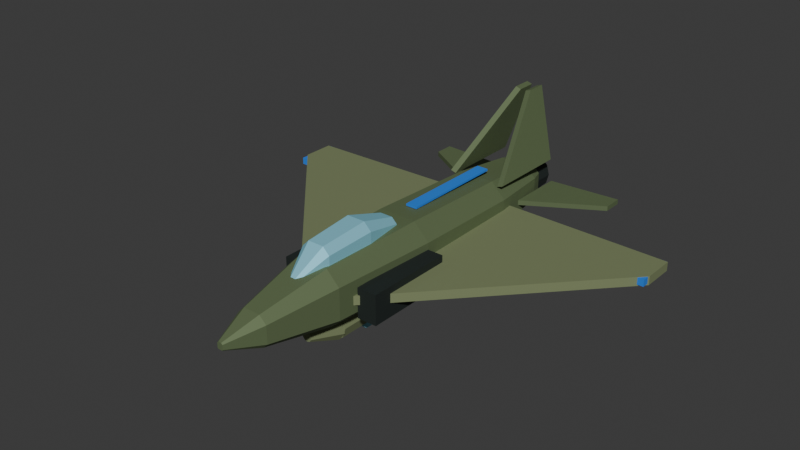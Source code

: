 # Source: air_h_recon.blend  (saved by Blender 5.0.119; exported with 4.5.12 LTS)
import bpy
from mathutils import Matrix  # noqa: F401  (used for matrix-valued properties, if any)

bpy.ops.wm.read_factory_settings(use_empty=True)
scene = bpy.context.scene
scene.name = 'Scene'

# ---- collections
col_collection = bpy.data.collections.new('Collection'); scene.collection.children.link(col_collection)

# ---- materials (node trees are filled in below, after node groups)
mat_paint = bpy.data.materials.new('Paint')
mat_paint.use_backface_culling = True
mat_signal_ff921f = bpy.data.materials.new('Signal_ff921f')
mat_signal_ff921f.use_backface_culling = True

# ---- material node trees
mat_paint.use_nodes = True; mat_paint.node_tree.nodes.clear()
_N = mat_paint.node_tree.nodes; _L = mat_paint.node_tree.links
n0 = _N.new('ShaderNodeOutputMaterial'); n0.name = 'Material Output'; n0.location = (0, 0)
n1 = _N.new('ShaderNodeBsdfPrincipled'); n1.name = 'Principled BSDF'; n1.location = (0, 0)
n1.inputs[1].default_value = 0.3
n1.inputs[2].default_value = 0.68
n2 = _N.new('ShaderNodeVertexColor'); n2.name = 'Color Attribute'; n2.location = (0, 0)
n2.layer_name = 'Color'
_L.new(n2.outputs[0], n1.inputs[0])
_L.new(n1.outputs[0], n0.inputs[0])
n0.is_active_output = True
mat_signal_ff921f.use_nodes = True; mat_signal_ff921f.node_tree.nodes.clear()
_N = mat_signal_ff921f.node_tree.nodes; _L = mat_signal_ff921f.node_tree.links
n0 = _N.new('ShaderNodeBsdfPrincipled'); n0.name = 'Principled BSDF'; n0.location = (-200, 100)
n0.inputs[0].default_value = (1.0, 0.5725, 0.1216, 1.0)
n0.inputs[2].default_value = 0.4
n0.inputs[27].default_value = (1.0, 0.5725, 0.1216, 1.0)
n0.inputs[28].default_value = 0.65
n1 = _N.new('ShaderNodeOutputMaterial'); n1.name = 'Material Output'; n1.location = (200, 100)
_L.new(n0.outputs[0], n1.inputs[0])
n1.is_active_output = True

# ---- world
world_world = bpy.data.worlds.new('World'); scene.world = world_world
world_world.use_nodes = True; world_world.node_tree.nodes.clear()
_N = world_world.node_tree.nodes; _L = world_world.node_tree.links
n0 = _N.new('ShaderNodeOutputWorld'); n0.name = 'World Output'; n0.location = (200, 100)
n1 = _N.new('ShaderNodeBackground'); n1.name = 'Background'; n1.location = (-200, 100)
n1.inputs[0].default_value = (0.05088, 0.05088, 0.05088, 1.0)
_L.new(n1.outputs[0], n0.inputs[0])
n0.is_active_output = True
world_world.color = (0.05088, 0.05088, 0.05088)
world_world.sun_shadow_jitter_overblur = 0.0

# ---- meshes
me_fuselage = bpy.data.meshes.new('Fuselage')
me_fuselage.from_pydata([(-0.03, -2.15, -0.021), (-0.021, -2.15, -0.03), (0.021, -2.15, -0.03), (0.03, -2.15, -0.021), (0.03, -2.15, 0.0265), (0.0165, -2.15, 0.04), (-0.0165, -2.15, 0.04), (-0.03, -2.15, 0.0265), (-0.16, -1.8, -0.092), (-0.112, -1.8, -0.14), (0.112, -1.8, -0.14), (0.16, -1.8, -0.092), (0.16, -1.8, 0.088), (0.088, -1.8, 0.16), (-0.088, -1.8, 0.16), (-0.16, -1.8, 0.088), (-0.3, -1.1, -0.15), (-0.21, -1.1, -0.24), (0.21, -1.1, -0.24), (0.3, -1.1, -0.15), (0.3, -1.1, 0.165), (0.165, -1.1, 0.3), (-0.165, -1.1, 0.3), (-0.3, -1.1, 0.165), (-0.36, 0.0, -0.172), (-0.252, 0.0, -0.28), (0.252, 0.0, -0.28), (0.36, 0.0, -0.172), (0.36, 0.0, 0.158), (0.198, 0.0, 0.32), (-0.198, 0.0, 0.32), (-0.36, 0.0, 0.158), (-0.34, 1.2, -0.158), (-0.238, 1.2, -0.26), (0.238, 1.2, -0.26), (0.34, 1.2, -0.158), (0.34, 1.2, 0.127), (0.187, 1.2, 0.28), (-0.187, 1.2, 0.28), (-0.34, 1.2, 0.127), (-0.26, 1.85, -0.122), (-0.182, 1.85, -0.2), (0.182, 1.85, -0.2), (0.26, 1.85, -0.122), (0.26, 1.85, 0.103), (0.143, 1.85, 0.22), (-0.143, 1.85, 0.22), (-0.26, 1.85, 0.103), (-0.21, 2.0, -0.107), (-0.147, 2.0, -0.17), (0.147, 2.0, -0.17), (0.21, 2.0, -0.107), (0.21, 2.0, 0.0955), (0.1155, 2.0, 0.19), (-0.1155, 2.0, 0.19), (-0.21, 2.0, 0.0955), (-0.04, -1.35, 0.212), (-0.028, -1.35, 0.2), (0.028, -1.35, 0.2), (0.04, -1.35, 0.212), (0.04, -1.35, 0.222), (0.022, -1.35, 0.24), (-0.022, -1.35, 0.24), (-0.04, -1.35, 0.222), (-0.15, -1.05, 0.265), (-0.105, -1.05, 0.22), (0.105, -1.05, 0.22), (0.15, -1.05, 0.265), (0.15, -1.05, 0.3925), (0.0825, -1.05, 0.46), (-0.0825, -1.05, 0.46), (-0.15, -1.05, 0.3925), (-0.17, -0.55, 0.291), (-0.119, -0.55, 0.24), (0.119, -0.55, 0.24), (0.17, -0.55, 0.291), (0.17, -0.55, 0.4235), (0.0935, -0.55, 0.5), (-0.0935, -0.55, 0.5), (-0.17, -0.55, 0.4235), (-0.12, -0.15, 0.296), (-0.084, -0.15, 0.26), (0.084, -0.15, 0.26), (0.12, -0.15, 0.296), (0.12, -0.15, 0.326), (0.066, -0.15, 0.38), (-0.066, -0.15, 0.38), (-0.12, -0.15, 0.326), (0.2, 2.21, 0.0), (0.1732, 2.21, 0.1), (0.1, 2.21, 0.1732), (1.225e-17, 2.21, 0.2), (-0.1, 2.21, 0.1732), (-0.1732, 2.21, 0.1), (-0.2, 2.21, 2.449e-17), (-0.1732, 2.21, -0.1), (-0.1, 2.21, -0.1732), (-3.674e-17, 2.21, -0.2), (0.1, 2.21, -0.1732), (0.1732, 2.21, -0.1), (0.2, 1.99, 0.0), (0.1732, 1.99, 0.1), (0.1, 1.99, 0.1732), (1.225e-17, 1.99, 0.2), (-0.1, 1.99, 0.1732), (-0.1732, 1.99, 0.1), (-0.2, 1.99, 2.449e-17), (-0.1732, 1.99, -0.1), (-0.1, 1.99, -0.1732), (-3.674e-17, 1.99, -0.2), (0.1, 1.99, -0.1732), (0.1732, 1.99, -0.1), (0.15, 2.23, 0.0), (0.1299, 2.23, 0.075), (0.075, 2.23, 0.1299), (9.185e-18, 2.23, 0.15), (-0.075, 2.23, 0.1299), (-0.1299, 2.23, 0.075), (-0.15, 2.23, 1.837e-17), (-0.1299, 2.23, -0.075), (-0.075, 2.23, -0.1299), (-2.755e-17, 2.23, -0.15), (0.075, 2.23, -0.1299), (0.1299, 2.23, -0.075), (0.15, 2.21, 0.0), (0.1299, 2.21, 0.075), (0.075, 2.21, 0.1299), (9.185e-18, 2.21, 0.15), (-0.075, 2.21, 0.1299), (-0.1299, 2.21, 0.075), (-0.15, 2.21, 1.837e-17), (-0.1299, 2.21, -0.075), (-0.075, 2.21, -0.1299), (-2.755e-17, 2.21, -0.15), (0.075, 2.21, -0.1299), (0.1299, 2.21, -0.075), (-0.06, 0.2, 0.32), (-0.06, 0.2, 0.34), (-0.06, 1.3, 0.32), (-0.06, 1.3, 0.34), (0.06, 0.2, 0.32), (0.06, 0.2, 0.34), (0.06, 1.3, 0.32), (0.06, 1.3, 0.34), (-0.3, -0.95, -0.07), (-2.05, 0.95, -0.07), (-2.05, 1.28, -0.07), (-0.3, 1.32, -0.07), (-0.3, -0.95, 0.02), (-2.05, 0.95, 0.02), (-2.05, 1.28, 0.02), (-0.3, 1.32, 0.02), (-2.04, 0.87, -0.055), (-2.04, 0.87, 0.015), (-2.04, 1.29, -0.055), (-2.04, 1.29, 0.015), (-1.92, 0.87, -0.055), (-1.92, 0.87, 0.015), (-1.92, 1.29, -0.055), (-1.92, 1.29, 0.015), (-0.3, 1.5, -0.05), (-1.05, 1.95, -0.05), (-1.05, 2.15, -0.05), (-0.3, 2.1, -0.05), (-0.3, 1.5, 0.0), (-1.05, 1.95, 0.0), (-1.05, 2.15, 0.0), (-0.3, 2.1, 0.0), (-0.3087, 1.2, 0.2589), (-0.08702, 1.95, 0.9754), (-0.08702, 2.15, 0.9754), (-0.3087, 2.05, 0.2589), (-0.2513, 1.2, 0.2411), (-0.0297, 1.95, 0.9576), (-0.0297, 2.15, 0.9576), (-0.2513, 2.05, 0.2411), (-0.52, -0.9, -0.21), (-0.52, -0.9, 0.09), (-0.52, 0.0, -0.21), (-0.52, 0.0, 0.09), (-0.32, -0.9, -0.21), (-0.32, -0.9, 0.09), (-0.32, 0.0, -0.21), (-0.32, 0.0, 0.09), (0.3, -0.95, -0.07), (2.05, 0.95, -0.07), (2.05, 1.28, -0.07), (0.3, 1.32, -0.07), (0.3, -0.95, 0.02), (2.05, 0.95, 0.02), (2.05, 1.28, 0.02), (0.3, 1.32, 0.02), (1.92, 0.87, -0.055), (1.92, 0.87, 0.015), (1.92, 1.29, -0.055), (1.92, 1.29, 0.015), (2.04, 0.87, -0.055), (2.04, 0.87, 0.015), (2.04, 1.29, -0.055), (2.04, 1.29, 0.015), (0.3, 1.5, -0.05), (1.05, 1.95, -0.05), (1.05, 2.15, -0.05), (0.3, 2.1, -0.05), (0.3, 1.5, 0.0), (1.05, 1.95, 0.0), (1.05, 2.15, 0.0), (0.3, 2.1, 0.0), (0.2513, 1.2, 0.2411), (0.0297, 1.95, 0.9576), (0.0297, 2.15, 0.9576), (0.2513, 2.05, 0.2411), (0.3087, 1.2, 0.2589), (0.08702, 1.95, 0.9754), (0.08702, 2.15, 0.9754), (0.3087, 2.05, 0.2589), (0.32, -0.9, -0.21), (0.32, -0.9, 0.09), (0.32, 0.0, -0.21), (0.32, 0.0, 0.09), (0.52, -0.9, -0.21), (0.52, -0.9, 0.09), (0.52, 0.0, -0.21), (0.52, 0.0, 0.09), (0.17, 0.5, -0.38), (0.1375, 0.5, -0.2801), (0.05253, 0.5, -0.2183), (-0.05253, 0.5, -0.2183), (-0.1375, 0.5, -0.2801), (-0.17, 0.5, -0.38), (-0.1375, 0.5, -0.4799), (-0.05253, 0.5, -0.5417), (0.05253, 0.5, -0.5417), (0.1375, 0.5, -0.4799), (0.17, -0.9, -0.38), (0.1375, -0.9, -0.2801), (0.05253, -0.9, -0.2183), (-0.05253, -0.9, -0.2183), (-0.1375, -0.9, -0.2801), (-0.17, -0.9, -0.38), (-0.1375, -0.9, -0.4799), (-0.05253, -0.9, -0.5417), (0.05253, -0.9, -0.5417), (0.1375, -0.9, -0.4799), (0.0, -0.9, -0.21), (0.0, -1.2, -0.33), (0.09992, -0.9, -0.2425), (0.02939, -1.2, -0.3395), (0.1617, -0.9, -0.3275), (0.04755, -1.2, -0.3645), (0.1617, -0.9, -0.4325), (0.04755, -1.2, -0.3955), (0.09992, -0.9, -0.5175), (0.02939, -1.2, -0.4205), (0.0, -0.9, -0.55), (0.0, -1.2, -0.43), (-0.09992, -0.9, -0.5175), (-0.02939, -1.2, -0.4205), (-0.1617, -0.9, -0.4325), (-0.04755, -1.2, -0.3955), (-0.1617, -0.9, -0.3275), (-0.04755, -1.2, -0.3645), (-0.09992, -0.9, -0.2425), (-0.02939, -1.2, -0.3395), (-0.1, -0.55, -0.57), (-0.1, -0.55, -0.51), (-0.1, -0.25, -0.57), (-0.1, -0.25, -0.51), (0.1, -0.55, -0.57), (0.1, -0.55, -0.51), (0.1, -0.25, -0.57), (0.1, -0.25, -0.51)], [], [(0, 1, 2, 3, 4, 5, 6, 7), (48, 55, 54, 53, 52, 51, 50, 49), (0, 8, 9, 1), (1, 9, 10, 2), (2, 10, 11, 3), (3, 11, 12, 4), (4, 12, 13, 5), (5, 13, 14, 6), (6, 14, 15, 7), (7, 15, 8, 0), (8, 16, 17, 9), (9, 17, 18, 10), (10, 18, 19, 11), (11, 19, 20, 12), (12, 20, 21, 13), (13, 21, 22, 14), (14, 22, 23, 15), (15, 23, 16, 8), (16, 24, 25, 17), (17, 25, 26, 18), (18, 26, 27, 19), (19, 27, 28, 20), (20, 28, 29, 21), (21, 29, 30, 22), (22, 30, 31, 23), (23, 31, 24, 16), (24, 32, 33, 25), (25, 33, 34, 26), (26, 34, 35, 27), (27, 35, 36, 28), (28, 36, 37, 29), (29, 37, 38, 30), (30, 38, 39, 31), (31, 39, 32, 24), (32, 40, 41, 33), (33, 41, 42, 34), (34, 42, 43, 35), (35, 43, 44, 36), (36, 44, 45, 37), (37, 45, 46, 38), (38, 46, 47, 39), (39, 47, 40, 32), (40, 48, 49, 41), (41, 49, 50, 42), (42, 50, 51, 43), (43, 51, 52, 44), (44, 52, 53, 45), (45, 53, 54, 46), (46, 54, 55, 47), (47, 55, 48, 40), (56, 57, 58, 59, 60, 61, 62, 63), (80, 87, 86, 85, 84, 83, 82, 81), (56, 64, 65, 57), (57, 65, 66, 58), (58, 66, 67, 59), (59, 67, 68, 60), (60, 68, 69, 61), (61, 69, 70, 62), (62, 70, 71, 63), (63, 71, 64, 56), (64, 72, 73, 65), (65, 73, 74, 66), (66, 74, 75, 67), (67, 75, 76, 68), (68, 76, 77, 69), (69, 77, 78, 70), (70, 78, 79, 71), (71, 79, 72, 64), (72, 80, 81, 73), (73, 81, 82, 74), (74, 82, 83, 75), (75, 83, 84, 76), (76, 84, 85, 77), (77, 85, 86, 78), (78, 86, 87, 79), (79, 87, 80, 72), (88, 99, 98, 97, 96, 95, 94, 93, 92, 91, 90, 89), (100, 101, 102, 103, 104, 105, 106, 107, 108, 109, 110, 111), (88, 89, 101, 100), (89, 90, 102, 101), (90, 91, 103, 102), (91, 92, 104, 103), (92, 93, 105, 104), (93, 94, 106, 105), (94, 95, 107, 106), (95, 96, 108, 107), (96, 97, 109, 108), (97, 98, 110, 109), (98, 99, 111, 110), (99, 88, 100, 111), (112, 123, 122, 121, 120, 119, 118, 117, 116, 115, 114, 113), (124, 125, 126, 127, 128, 129, 130, 131, 132, 133, 134, 135), (112, 113, 125, 124), (113, 114, 126, 125), (114, 115, 127, 126), (115, 116, 128, 127), (116, 117, 129, 128), (117, 118, 130, 129), (118, 119, 131, 130), (119, 120, 132, 131), (120, 121, 133, 132), (121, 122, 134, 133), (122, 123, 135, 134), (123, 112, 124, 135), (136, 137, 139, 138), (138, 139, 143, 142), (142, 143, 141, 140), (140, 141, 137, 136), (138, 142, 140, 136), (143, 139, 137, 141), (144, 145, 146, 147), (148, 151, 150, 149), (144, 148, 149, 145), (145, 149, 150, 146), (146, 150, 151, 147), (147, 151, 148, 144), (152, 153, 155, 154), (154, 155, 159, 158), (158, 159, 157, 156), (156, 157, 153, 152), (154, 158, 156, 152), (159, 155, 153, 157), (160, 161, 162, 163), (164, 167, 166, 165), (160, 164, 165, 161), (161, 165, 166, 162), (162, 166, 167, 163), (163, 167, 164, 160), (168, 169, 170, 171), (172, 175, 174, 173), (168, 172, 173, 169), (169, 173, 174, 170), (170, 174, 175, 171), (171, 175, 172, 168), (176, 177, 179, 178), (178, 179, 183, 182), (182, 183, 181, 180), (180, 181, 177, 176), (178, 182, 180, 176), (183, 179, 177, 181), (184, 187, 186, 185), (188, 189, 190, 191), (184, 185, 189, 188), (185, 186, 190, 189), (186, 187, 191, 190), (187, 184, 188, 191), (192, 193, 195, 194), (194, 195, 199, 198), (198, 199, 197, 196), (196, 197, 193, 192), (194, 198, 196, 192), (199, 195, 193, 197), (200, 203, 202, 201), (204, 205, 206, 207), (200, 201, 205, 204), (201, 202, 206, 205), (202, 203, 207, 206), (203, 200, 204, 207), (208, 209, 210, 211), (212, 215, 214, 213), (208, 212, 213, 209), (209, 213, 214, 210), (210, 214, 215, 211), (211, 215, 212, 208), (216, 217, 219, 218), (218, 219, 223, 222), (222, 223, 221, 220), (220, 221, 217, 216), (218, 222, 220, 216), (223, 219, 217, 221), (224, 233, 232, 231, 230, 229, 228, 227, 226, 225), (234, 235, 236, 237, 238, 239, 240, 241, 242, 243), (224, 225, 235, 234), (225, 226, 236, 235), (226, 227, 237, 236), (227, 228, 238, 237), (228, 229, 239, 238), (229, 230, 240, 239), (230, 231, 241, 240), (231, 232, 242, 241), (232, 233, 243, 242), (233, 224, 234, 243), (244, 245, 247, 246), (246, 247, 249, 248), (248, 249, 251, 250), (250, 251, 253, 252), (252, 253, 255, 254), (254, 255, 257, 256), (256, 257, 259, 258), (258, 259, 261, 260), (247, 245, 263, 261, 259, 257, 255, 253, 251, 249), (260, 261, 263, 262), (262, 263, 245, 244), (244, 246, 248, 250, 252, 254, 256, 258, 260, 262), (264, 265, 267, 266), (266, 267, 271, 270), (270, 271, 269, 268), (268, 269, 265, 264), (266, 270, 268, 264), (271, 267, 265, 269)])
me_fuselage.polygons.foreach_set('material_index', [0, 0, 0, 0, 0, 0, 0, 0, 0, 0, 0, 0, 0, 0, 0, 0, 0, 0, 0, 0, 0, 0, 0, 0, 0, 0, 0, 0, 0, 0, 0, 0, 0, 0, 0, 0, 0, 0, 0, 0, 0, 0, 0, 0, 0, 0, 0, 0, 0, 0, 0, 0, 0, 0, 0, 0, 0, 0, 0, 0, 0, 0, 0, 0, 0, 0, 0, 0, 0, 0, 0, 0, 0, 0, 0, 0, 0, 0, 0, 0, 0, 0, 0, 0, 0, 0, 0, 0, 0, 0, 1, 1, 1, 1, 1, 1, 1, 1, 1, 1, 1, 1, 1, 1, 0, 0, 0, 0, 0, 0, 0, 0, 0, 0, 0, 0, 0, 0, 0, 0, 0, 0, 0, 0, 0, 0, 0, 0, 0, 0, 0, 0, 0, 0, 0, 0, 0, 0, 0, 0, 0, 0, 0, 0, 0, 0, 0, 0, 0, 0, 0, 0, 0, 0, 0, 0, 0, 0, 0, 0, 0, 0, 0, 0, 0, 0, 0, 0, 0, 0, 0, 0, 0, 0, 0, 0, 0, 0, 0, 0, 0, 0, 0, 0, 0, 0, 0, 0, 0, 0, 0, 0, 0, 0, 0, 0, 0, 0, 0, 0])
_uv = me_fuselage.uv_layers.new(name='UVMap')
_uv.uv.foreach_set('vector', [0.0, 0.0, 0.0, 0.0, 0.0, 0.0, 0.0, 0.0, 0.0, 0.0, 0.0, 0.0, 0.0, 0.0, 0.0, 0.0, 0.0, 0.0, 0.0, 0.0, 0.0, 0.0, 0.0, 0.0, 0.0, 0.0, 0.0, 0.0, 0.0, 0.0, 0.0, 0.0, 0.0, 0.0, 0.0, 0.0, 0.0, 0.0, 0.0, 0.0, 0.0, 0.0, 0.0, 0.0, 0.0, 0.0, 0.0, 0.0, 0.0, 0.0, 0.0, 0.0, 0.0, 0.0, 0.0, 0.0, 0.0, 0.0, 0.0, 0.0, 0.0, 0.0, 0.0, 0.0, 0.0, 0.0, 0.0, 0.0, 0.0, 0.0, 0.0, 0.0, 0.0, 0.0, 0.0, 0.0, 0.0, 0.0, 0.0, 0.0, 0.0, 0.0, 0.0, 0.0, 0.0, 0.0, 0.0, 0.0, 0.0, 0.0, 0.0, 0.0, 0.0, 0.0, 0.0, 0.0, 0.0, 0.0, 0.0, 0.0, 0.0, 0.0, 0.0, 0.0, 0.0, 0.0, 0.0, 0.0, 0.0, 0.0, 0.0, 0.0, 0.0, 0.0, 0.0, 0.0, 0.0, 0.0, 0.0, 0.0, 0.0, 0.0, 0.0, 0.0, 0.0, 0.0, 0.0, 0.0, 0.0, 0.0, 0.0, 0.0, 0.0, 0.0, 0.0, 0.0, 0.0, 0.0, 0.0, 0.0, 0.0, 0.0, 0.0, 0.0, 0.0, 0.0, 0.0, 0.0, 0.0, 0.0, 0.0, 0.0, 0.0, 0.0, 0.0, 0.0, 0.0, 0.0, 0.0, 0.0, 0.0, 0.0, 0.0, 0.0, 0.0, 0.0, 0.0, 0.0, 0.0, 0.0, 0.0, 0.0, 0.0, 0.0, 0.0, 0.0, 0.0, 0.0, 0.0, 0.0, 0.0, 0.0, 0.0, 0.0, 0.0, 0.0, 0.0, 0.0, 0.0, 0.0, 0.0, 0.0, 0.0, 0.0, 0.0, 0.0, 0.0, 0.0, 0.0, 0.0, 0.0, 0.0, 0.0, 0.0, 0.0, 0.0, 0.0, 0.0, 0.0, 0.0, 0.0, 0.0, 0.0, 0.0, 0.0, 0.0, 0.0, 0.0, 0.0, 0.0, 0.0, 0.0, 0.0, 0.0, 0.0, 0.0, 0.0, 0.0, 0.0, 0.0, 0.0, 0.0, 0.0, 0.0, 0.0, 0.0, 0.0, 0.0, 0.0, 0.0, 0.0, 0.0, 0.0, 0.0, 0.0, 0.0, 0.0, 0.0, 0.0, 0.0, 0.0, 0.0, 0.0, 0.0, 0.0, 0.0, 0.0, 0.0, 0.0, 0.0, 0.0, 0.0, 0.0, 0.0, 0.0, 0.0, 0.0, 0.0, 0.0, 0.0, 0.0, 0.0, 0.0, 0.0, 0.0, 0.0, 0.0, 0.0, 0.0, 0.0, 0.0, 0.0, 0.0, 0.0, 0.0, 0.0, 0.0, 0.0, 0.0, 0.0, 0.0, 0.0, 0.0, 0.0, 0.0, 0.0, 0.0, 0.0, 0.0, 0.0, 0.0, 0.0, 0.0, 0.0, 0.0, 0.0, 0.0, 0.0, 0.0, 0.0, 0.0, 0.0, 0.0, 0.0, 0.0, 0.0, 0.0, 0.0, 0.0, 0.0, 0.0, 0.0, 0.0, 0.0, 0.0, 0.0, 0.0, 0.0, 0.0, 0.0, 0.0, 0.0, 0.0, 0.0, 0.0, 0.0, 0.0, 0.0, 0.0, 0.0, 0.0, 0.0, 0.0, 0.0, 0.0, 0.0, 0.0, 0.0, 0.0, 0.0, 0.0, 0.0, 0.0, 0.0, 0.0, 0.0, 0.0, 0.0, 0.0, 0.0, 0.0, 0.0, 0.0, 0.0, 0.0, 0.0, 0.0, 0.0, 0.0, 0.0, 0.0, 0.0, 0.0, 0.0, 0.0, 0.0, 0.0, 0.0, 0.0, 0.0, 0.0, 0.0, 0.0, 0.0, 0.0, 0.0, 0.0, 0.0, 0.0, 0.0, 0.0, 0.0, 0.0, 0.0, 0.0, 0.0, 0.0, 0.0, 0.0, 0.0, 0.0, 0.0, 0.0, 0.0, 0.0, 0.0, 0.0, 0.0, 0.0, 0.0, 0.0, 0.0, 0.0, 0.0, 0.0, 0.0, 0.0, 0.0, 0.0, 0.0, 0.0, 0.0, 0.0, 0.0, 0.0, 0.0, 0.0, 0.0, 0.0, 0.0, 0.0, 0.0, 0.0, 0.0, 0.0, 0.0, 0.0, 0.0, 0.0, 0.0, 0.0, 0.0, 0.0, 0.0, 0.0, 0.0, 0.0, 0.0, 0.0, 0.0, 0.0, 0.0, 0.0, 0.0, 0.0, 0.0, 0.0, 0.0, 0.0, 0.0, 0.0, 0.0, 0.0, 0.0, 0.0, 0.0, 0.0, 0.0, 0.0, 0.0, 0.0, 0.0, 0.0, 0.0, 0.0, 0.0, 0.0, 0.0, 0.0, 0.0, 0.0, 0.0, 0.0, 0.0, 0.0, 0.0, 0.0, 0.0, 0.0, 0.0, 0.0, 0.0, 0.0, 0.0, 0.0, 0.0, 0.0, 0.0, 0.0, 0.0, 0.0, 0.0, 0.0, 0.0, 0.0, 0.0, 0.0, 0.0, 0.0, 0.0, 0.0, 0.0, 0.0, 0.0, 0.0, 0.0, 0.0, 0.0, 0.0, 0.0, 0.0, 0.0, 0.0, 0.0, 0.0, 0.0, 0.0, 0.0, 0.0, 0.0, 0.0, 0.0, 0.0, 0.0, 0.0, 0.0, 0.0, 0.0, 0.0, 0.0, 0.0, 0.0, 0.0, 0.0, 0.0, 0.0, 0.0, 0.0, 0.0, 0.0, 0.0, 0.0, 0.0, 0.0, 0.0, 0.0, 0.0, 0.0, 0.0, 0.0, 0.0, 0.0, 0.0, 0.0, 0.0, 0.0, 0.0, 0.0, 0.0, 0.0, 0.0, 0.0, 0.0, 0.0, 0.0, 0.0, 0.0, 0.0, 0.0, 0.0, 0.0, 0.0, 0.0, 0.0, 0.0, 0.0, 0.0, 0.0, 0.0, 0.0, 0.0, 0.0, 0.0, 0.0, 0.0, 0.0, 0.0, 0.0, 0.0, 0.0, 0.0, 0.0, 0.0, 0.0, 0.0, 0.0, 0.0, 0.0, 0.0, 0.0, 0.0, 0.0, 0.0, 0.0, 0.0, 0.0, 0.0, 0.0, 0.0, 0.0, 0.0, 0.0, 0.0, 0.0, 0.0, 0.0, 0.0, 0.0, 0.0, 0.0, 0.0, 0.0, 0.0, 0.0, 0.0, 0.0, 0.0, 0.0, 0.0, 0.0, 0.0, 0.0, 0.0, 0.0, 0.0, 0.0, 0.0, 0.0, 0.0, 0.0, 0.0, 0.0, 0.0, 0.0, 0.0, 0.0, 0.0, 0.0, 0.0, 0.0, 0.0, 0.0, 0.0, 0.0, 0.0, 0.0, 0.0, 0.0, 0.0, 0.0, 0.0, 0.0, 0.0, 0.0, 0.0, 0.0, 0.0, 0.0, 0.0, 0.0, 0.0, 0.0, 0.0, 0.0, 0.0, 0.0, 0.0, 0.0, 0.0, 0.0, 0.0, 0.0, 0.0, 0.0, 0.0, 0.0, 0.0, 0.0, 0.0, 0.0, 0.0, 0.0, 0.0, 0.0, 0.0, 0.0, 0.0, 0.0, 0.0, 0.0, 0.0, 0.0, 0.0, 0.0, 0.0, 0.0, 0.0, 0.0, 0.0, 0.0, 0.0, 0.0, 0.0, 0.0, 0.0, 0.0, 0.0, 0.0, 0.0, 0.0, 0.0, 0.0, 0.0, 0.0, 0.0, 0.0, 0.0, 0.0, 0.0, 0.0, 0.0, 0.0, 0.0, 0.0, 0.0, 0.0, 0.0, 0.0, 0.0, 0.0, 0.0, 0.0, 0.0, 0.0, 0.0, 0.0, 0.0, 0.0, 0.0, 0.0, 0.0, 0.0, 0.0, 0.0, 0.0, 0.0, 0.0, 0.0, 0.0, 0.0, 0.0, 0.0, 0.0, 0.0, 0.0, 0.0, 0.0, 0.0, 0.0, 0.0, 0.0, 0.0, 0.0, 0.0, 0.0, 0.0, 0.0, 0.0, 0.0, 0.0, 0.0, 0.0, 0.0, 0.0, 0.0, 0.0, 0.0, 0.0, 0.0, 0.0, 0.0, 0.0, 0.0, 0.0, 0.0, 0.0, 0.0, 0.0, 0.0, 0.0, 0.0, 0.0, 0.0, 0.0, 0.0, 0.0, 0.0, 0.0, 0.0, 0.0, 0.0, 0.0, 0.0, 0.0, 0.0, 0.0, 0.0, 0.0, 0.0, 0.0, 0.0, 0.0, 0.0, 0.0, 0.0, 0.0, 0.0, 0.0, 0.0, 0.0, 0.0, 0.0, 0.0, 0.0, 0.0, 0.0, 0.0, 0.0, 0.0, 0.0, 0.0, 0.0, 0.0, 0.0, 0.0, 0.0, 0.0, 0.0, 0.0, 0.0, 0.0, 0.0, 0.0, 0.0, 0.0, 0.0, 0.0, 0.0, 0.0, 0.0, 0.0, 0.0, 0.0, 0.0, 0.0, 0.0, 0.0, 0.0, 0.0, 0.0, 0.0, 0.0, 0.0, 0.0, 0.0, 0.0, 0.0, 0.0, 0.0, 0.0, 0.0, 0.0, 0.0, 0.0, 0.0, 0.0, 0.0, 0.0, 0.0, 0.0, 0.0, 0.0, 0.0, 0.0, 0.0, 0.0, 0.0, 0.0, 0.0, 0.0, 0.0, 0.0, 0.0, 0.0, 0.0, 0.0, 0.0, 0.0, 0.0, 0.0, 0.0, 0.0, 0.0, 0.0, 0.0, 0.0, 0.0, 0.0, 0.375, 0.0, 0.625, 0.0, 0.625, 0.25, 0.375, 0.25, 0.375, 0.25, 0.625, 0.25, 0.625, 0.5, 0.375, 0.5, 0.375, 0.5, 0.625, 0.5, 0.625, 0.75, 0.375, 0.75, 0.375, 0.75, 0.625, 0.75, 0.625, 1.0, 0.375, 1.0, 0.125, 0.5, 0.375, 0.5, 0.375, 0.75, 0.125, 0.75, 0.625, 0.5, 0.875, 0.5, 0.875, 0.75, 0.625, 0.75, 0.0, 0.0, 0.0, 0.0, 0.0, 0.0, 0.0, 0.0, 0.0, 0.0, 0.0, 0.0, 0.0, 0.0, 0.0, 0.0, 0.0, 0.0, 0.0, 0.0, 0.0, 0.0, 0.0, 0.0, 0.0, 0.0, 0.0, 0.0, 0.0, 0.0, 0.0, 0.0, 0.0, 0.0, 0.0, 0.0, 0.0, 0.0, 0.0, 0.0, 0.0, 0.0, 0.0, 0.0, 0.0, 0.0, 0.0, 0.0, 0.375, 0.0, 0.625, 0.0, 0.625, 0.25, 0.375, 0.25, 0.375, 0.25, 0.625, 0.25, 0.625, 0.5, 0.375, 0.5, 0.375, 0.5, 0.625, 0.5, 0.625, 0.75, 0.375, 0.75, 0.375, 0.75, 0.625, 0.75, 0.625, 1.0, 0.375, 1.0, 0.125, 0.5, 0.375, 0.5, 0.375, 0.75, 0.125, 0.75, 0.625, 0.5, 0.875, 0.5, 0.875, 0.75, 0.625, 0.75, 0.0, 0.0, 0.0, 0.0, 0.0, 0.0, 0.0, 0.0, 0.0, 0.0, 0.0, 0.0, 0.0, 0.0, 0.0, 0.0, 0.0, 0.0, 0.0, 0.0, 0.0, 0.0, 0.0, 0.0, 0.0, 0.0, 0.0, 0.0, 0.0, 0.0, 0.0, 0.0, 0.0, 0.0, 0.0, 0.0, 0.0, 0.0, 0.0, 0.0, 0.0, 0.0, 0.0, 0.0, 0.0, 0.0, 0.0, 0.0, 0.0, 0.0, 0.0, 0.0, 0.0, 0.0, 0.0, 0.0, 0.0, 0.0, 0.0, 0.0, 0.0, 0.0, 0.0, 0.0, 0.0, 0.0, 0.0, 0.0, 0.0, 0.0, 0.0, 0.0, 0.0, 0.0, 0.0, 0.0, 0.0, 0.0, 0.0, 0.0, 0.0, 0.0, 0.0, 0.0, 0.0, 0.0, 0.0, 0.0, 0.0, 0.0, 0.0, 0.0, 0.0, 0.0, 0.0, 0.0, 0.375, 0.0, 0.625, 0.0, 0.625, 0.25, 0.375, 0.25, 0.375, 0.25, 0.625, 0.25, 0.625, 0.5, 0.375, 0.5, 0.375, 0.5, 0.625, 0.5, 0.625, 0.75, 0.375, 0.75, 0.375, 0.75, 0.625, 0.75, 0.625, 1.0, 0.375, 1.0, 0.125, 0.5, 0.375, 0.5, 0.375, 0.75, 0.125, 0.75, 0.625, 0.5, 0.875, 0.5, 0.875, 0.75, 0.625, 0.75, 0.0, 0.0, 0.0, 0.0, 0.0, 0.0, 0.0, 0.0, 0.0, 0.0, 0.0, 0.0, 0.0, 0.0, 0.0, 0.0, 0.0, 0.0, 0.0, 0.0, 0.0, 0.0, 0.0, 0.0, 0.0, 0.0, 0.0, 0.0, 0.0, 0.0, 0.0, 0.0, 0.0, 0.0, 0.0, 0.0, 0.0, 0.0, 0.0, 0.0, 0.0, 0.0, 0.0, 0.0, 0.0, 0.0, 0.0, 0.0, 0.375, 0.0, 0.625, 0.0, 0.625, 0.25, 0.375, 0.25, 0.375, 0.25, 0.625, 0.25, 0.625, 0.5, 0.375, 0.5, 0.375, 0.5, 0.625, 0.5, 0.625, 0.75, 0.375, 0.75, 0.375, 0.75, 0.625, 0.75, 0.625, 1.0, 0.375, 1.0, 0.125, 0.5, 0.375, 0.5, 0.375, 0.75, 0.125, 0.75, 0.625, 0.5, 0.875, 0.5, 0.875, 0.75, 0.625, 0.75, 0.0, 0.0, 0.0, 0.0, 0.0, 0.0, 0.0, 0.0, 0.0, 0.0, 0.0, 0.0, 0.0, 0.0, 0.0, 0.0, 0.0, 0.0, 0.0, 0.0, 0.0, 0.0, 0.0, 0.0, 0.0, 0.0, 0.0, 0.0, 0.0, 0.0, 0.0, 0.0, 0.0, 0.0, 0.0, 0.0, 0.0, 0.0, 0.0, 0.0, 0.0, 0.0, 0.0, 0.0, 0.0, 0.0, 0.0, 0.0, 0.0, 0.0, 0.0, 0.0, 0.0, 0.0, 0.0, 0.0, 0.0, 0.0, 0.0, 0.0, 0.0, 0.0, 0.0, 0.0, 0.0, 0.0, 0.0, 0.0, 0.0, 0.0, 0.0, 0.0, 0.0, 0.0, 0.0, 0.0, 0.0, 0.0, 0.0, 0.0, 0.0, 0.0, 0.0, 0.0, 0.0, 0.0, 0.0, 0.0, 0.0, 0.0, 0.0, 0.0, 0.0, 0.0, 0.0, 0.0, 0.375, 0.0, 0.625, 0.0, 0.625, 0.25, 0.375, 0.25, 0.375, 0.25, 0.625, 0.25, 0.625, 0.5, 0.375, 0.5, 0.375, 0.5, 0.625, 0.5, 0.625, 0.75, 0.375, 0.75, 0.375, 0.75, 0.625, 0.75, 0.625, 1.0, 0.375, 1.0, 0.125, 0.5, 0.375, 0.5, 0.375, 0.75, 0.125, 0.75, 0.625, 0.5, 0.875, 0.5, 0.875, 0.75, 0.625, 0.75, 0.0, 0.0, 0.0, 0.0, 0.0, 0.0, 0.0, 0.0, 0.0, 0.0, 0.0, 0.0, 0.0, 0.0, 0.0, 0.0, 0.0, 0.0, 0.0, 0.0, 0.0, 0.0, 0.0, 0.0, 0.0, 0.0, 0.0, 0.0, 0.0, 0.0, 0.0, 0.0, 0.0, 0.0, 0.0, 0.0, 0.0, 0.0, 0.0, 0.0, 0.0, 0.0, 0.0, 0.0, 0.0, 0.0, 0.0, 0.0, 0.0, 0.0, 0.0, 0.0, 0.0, 0.0, 0.0, 0.0, 0.0, 0.0, 0.0, 0.0, 0.0, 0.0, 0.0, 0.0, 0.0, 0.0, 0.0, 0.0, 0.0, 0.0, 0.0, 0.0, 0.0, 0.0, 0.0, 0.0, 0.0, 0.0, 0.0, 0.0, 0.0, 0.0, 0.0, 0.0, 0.0, 0.0, 0.0, 0.0, 0.0, 0.0, 0.0, 0.0, 0.0, 0.0, 0.0, 0.0, 0.0, 0.0, 0.0, 0.0, 0.0, 0.0, 0.0, 0.0, 0.0, 0.0, 0.0, 0.0, 0.0, 0.0, 0.0, 0.0, 0.0, 0.0, 0.0, 0.0, 0.0, 0.0, 0.0, 0.0, 1.0, 0.5, 1.0, 1.0, 0.9, 1.0, 0.9, 0.5, 0.9, 0.5, 0.9, 1.0, 0.8, 1.0, 0.8, 0.5, 0.8, 0.5, 0.8, 1.0, 0.7, 1.0, 0.7, 0.5, 0.7, 0.5, 0.7, 1.0, 0.6, 1.0, 0.6, 0.5, 0.6, 0.5, 0.6, 1.0, 0.5, 1.0, 0.5, 0.5, 0.5, 0.5, 0.5, 1.0, 0.4, 1.0, 0.4, 0.5, 0.4, 0.5, 0.4, 1.0, 0.3, 1.0, 0.3, 0.5, 0.3, 0.5, 0.3, 1.0, 0.2, 1.0, 0.2, 0.5, 0.3911, 0.4442, 0.25, 0.49, 0.1089, 0.4442, 0.02175, 0.3242, 0.02175, 0.1758, 0.1089, 0.05584, 0.25, 0.01, 0.3911, 0.05584, 0.4783, 0.1758, 0.4783, 0.3242, 0.2, 0.5, 0.2, 1.0, 0.1, 1.0, 0.1, 0.5, 0.1, 0.5, 0.1, 1.0, -7.451e-08, 1.0, -7.451e-08, 0.5, 0.75, 0.49, 0.8911, 0.4442, 0.9783, 0.3242, 0.9783, 0.1758, 0.8911, 0.05584, 0.75, 0.01, 0.6089, 0.05584, 0.5217, 0.1758, 0.5217, 0.3242, 0.6089, 0.4442, 0.375, 0.0, 0.625, 0.0, 0.625, 0.25, 0.375, 0.25, 0.375, 0.25, 0.625, 0.25, 0.625, 0.5, 0.375, 0.5, 0.375, 0.5, 0.625, 0.5, 0.625, 0.75, 0.375, 0.75, 0.375, 0.75, 0.625, 0.75, 0.625, 1.0, 0.375, 1.0, 0.125, 0.5, 0.375, 0.5, 0.375, 0.75, 0.125, 0.75, 0.625, 0.5, 0.875, 0.5, 0.875, 0.75, 0.625, 0.75])
_ca = me_fuselage.color_attributes.new('Color', 'BYTE_COLOR', 'CORNER')
_ca.data.foreach_set('color', [0.1413, 0.1912, 0.09084, 1.0, 0.1413, 0.1912, 0.09084, 1.0, 0.1413, 0.1912, 0.09084, 1.0, 0.1413, 0.1912, 0.09084, 1.0, 0.1413, 0.1912, 0.09084, 1.0, 0.1413, 0.1912, 0.09084, 1.0, 0.1413, 0.1912, 0.09084, 1.0, 0.1413, 0.1912, 0.09084, 1.0, 0.1413, 0.1912, 0.09084, 1.0, 0.1413, 0.1912, 0.09084, 1.0, 0.1413, 0.1912, 0.09084, 1.0, 0.1413, 0.1912, 0.09084, 1.0, 0.1413, 0.1912, 0.09084, 1.0, 0.1413, 0.1912, 0.09084, 1.0, 0.1413, 0.1912, 0.09084, 1.0, 0.1413, 0.1912, 0.09084, 1.0, 0.1413, 0.1912, 0.09084, 1.0, 0.1413, 0.1912, 0.09084, 1.0, 0.1413, 0.1912, 0.09084, 1.0, 0.1413, 0.1912, 0.09084, 1.0, 0.1413, 0.1912, 0.09084, 1.0, 0.1413, 0.1912, 0.09084, 1.0, 0.1413, 0.1912, 0.09084, 1.0, 0.1413, 0.1912, 0.09084, 1.0, 0.1413, 0.1912, 0.09084, 1.0, 0.1413, 0.1912, 0.09084, 1.0, 0.1413, 0.1912, 0.09084, 1.0, 0.1413, 0.1912, 0.09084, 1.0, 0.1413, 0.1912, 0.09084, 1.0, 0.1413, 0.1912, 0.09084, 1.0, 0.1413, 0.1912, 0.09084, 1.0, 0.1413, 0.1912, 0.09084, 1.0, 0.1413, 0.1912, 0.09084, 1.0, 0.1413, 0.1912, 0.09084, 1.0, 0.1413, 0.1912, 0.09084, 1.0, 0.1413, 0.1912, 0.09084, 1.0, 0.1413, 0.1912, 0.09084, 1.0, 0.1413, 0.1912, 0.09084, 1.0, 0.1413, 0.1912, 0.09084, 1.0, 0.1413, 0.1912, 0.09084, 1.0, 0.1413, 0.1912, 0.09084, 1.0, 0.1413, 0.1912, 0.09084, 1.0, 0.1413, 0.1912, 0.09084, 1.0, 0.1413, 0.1912, 0.09084, 1.0, 0.1413, 0.1912, 0.09084, 1.0, 0.1413, 0.1912, 0.09084, 1.0, 0.1413, 0.1912, 0.09084, 1.0, 0.1413, 0.1912, 0.09084, 1.0, 0.1413, 0.1912, 0.09084, 1.0, 0.1413, 0.1912, 0.09084, 1.0, 0.1413, 0.1912, 0.09084, 1.0, 0.1413, 0.1912, 0.09084, 1.0, 0.1413, 0.1912, 0.09084, 1.0, 0.1413, 0.1912, 0.09084, 1.0, 0.1413, 0.1912, 0.09084, 1.0, 0.1413, 0.1912, 0.09084, 1.0, 0.1413, 0.1912, 0.09084, 1.0, 0.1413, 0.1912, 0.09084, 1.0, 0.1413, 0.1912, 0.09084, 1.0, 0.1413, 0.1912, 0.09084, 1.0, 0.1413, 0.1912, 0.09084, 1.0, 0.1413, 0.1912, 0.09084, 1.0, 0.1413, 0.1912, 0.09084, 1.0, 0.1413, 0.1912, 0.09084, 1.0, 0.1413, 0.1912, 0.09084, 1.0, 0.1413, 0.1912, 0.09084, 1.0, 0.1413, 0.1912, 0.09084, 1.0, 0.1413, 0.1912, 0.09084, 1.0, 0.1413, 0.1912, 0.09084, 1.0, 0.1413, 0.1912, 0.09084, 1.0, 0.1413, 0.1912, 0.09084, 1.0, 0.1413, 0.1912, 0.09084, 1.0, 0.1413, 0.1912, 0.09084, 1.0, 0.1413, 0.1912, 0.09084, 1.0, 0.1413, 0.1912, 0.09084, 1.0, 0.1413, 0.1912, 0.09084, 1.0, 0.1413, 0.1912, 0.09084, 1.0, 0.1413, 0.1912, 0.09084, 1.0, 0.1413, 0.1912, 0.09084, 1.0, 0.1413, 0.1912, 0.09084, 1.0, 0.1413, 0.1912, 0.09084, 1.0, 0.1413, 0.1912, 0.09084, 1.0, 0.1413, 0.1912, 0.09084, 1.0, 0.1413, 0.1912, 0.09084, 1.0, 0.1413, 0.1912, 0.09084, 1.0, 0.1413, 0.1912, 0.09084, 1.0, 0.1413, 0.1912, 0.09084, 1.0, 0.1413, 0.1912, 0.09084, 1.0, 0.1413, 0.1912, 0.09084, 1.0, 0.1413, 0.1912, 0.09084, 1.0, 0.1413, 0.1912, 0.09084, 1.0, 0.1413, 0.1912, 0.09084, 1.0, 0.1413, 0.1912, 0.09084, 1.0, 0.1413, 0.1912, 0.09084, 1.0, 0.1413, 0.1912, 0.09084, 1.0, 0.1413, 0.1912, 0.09084, 1.0, 0.1413, 0.1912, 0.09084, 1.0, 0.1413, 0.1912, 0.09084, 1.0, 0.1413, 0.1912, 0.09084, 1.0, 0.1413, 0.1912, 0.09084, 1.0, 0.1413, 0.1912, 0.09084, 1.0, 0.1413, 0.1912, 0.09084, 1.0, 0.1413, 0.1912, 0.09084, 1.0, 0.1413, 0.1912, 0.09084, 1.0, 0.1413, 0.1912, 0.09084, 1.0, 0.1413, 0.1912, 0.09084, 1.0, 0.1413, 0.1912, 0.09084, 1.0, 0.1413, 0.1912, 0.09084, 1.0, 0.1413, 0.1912, 0.09084, 1.0, 0.1413, 0.1912, 0.09084, 1.0, 0.1413, 0.1912, 0.09084, 1.0, 0.1413, 0.1912, 0.09084, 1.0, 0.1413, 0.1912, 0.09084, 1.0, 0.1413, 0.1912, 0.09084, 1.0, 0.1413, 0.1912, 0.09084, 1.0, 0.1413, 0.1912, 0.09084, 1.0, 0.1413, 0.1912, 0.09084, 1.0, 0.1413, 0.1912, 0.09084, 1.0, 0.1413, 0.1912, 0.09084, 1.0, 0.1413, 0.1912, 0.09084, 1.0, 0.1413, 0.1912, 0.09084, 1.0, 0.1413, 0.1912, 0.09084, 1.0, 0.1413, 0.1912, 0.09084, 1.0, 0.1413, 0.1912, 0.09084, 1.0, 0.1413, 0.1912, 0.09084, 1.0, 0.1413, 0.1912, 0.09084, 1.0, 0.1413, 0.1912, 0.09084, 1.0, 0.1413, 0.1912, 0.09084, 1.0, 0.1413, 0.1912, 0.09084, 1.0, 0.1413, 0.1912, 0.09084, 1.0, 0.1413, 0.1912, 0.09084, 1.0, 0.1413, 0.1912, 0.09084, 1.0, 0.1413, 0.1912, 0.09084, 1.0, 0.1413, 0.1912, 0.09084, 1.0, 0.1413, 0.1912, 0.09084, 1.0, 0.1413, 0.1912, 0.09084, 1.0, 0.1413, 0.1912, 0.09084, 1.0, 0.1413, 0.1912, 0.09084, 1.0, 0.1413, 0.1912, 0.09084, 1.0, 0.1413, 0.1912, 0.09084, 1.0, 0.1413, 0.1912, 0.09084, 1.0, 0.1413, 0.1912, 0.09084, 1.0, 0.1413, 0.1912, 0.09084, 1.0, 0.1413, 0.1912, 0.09084, 1.0, 0.1413, 0.1912, 0.09084, 1.0, 0.1413, 0.1912, 0.09084, 1.0, 0.1413, 0.1912, 0.09084, 1.0, 0.1413, 0.1912, 0.09084, 1.0, 0.1413, 0.1912, 0.09084, 1.0, 0.1413, 0.1912, 0.09084, 1.0, 0.1413, 0.1912, 0.09084, 1.0, 0.1413, 0.1912, 0.09084, 1.0, 0.1413, 0.1912, 0.09084, 1.0, 0.1413, 0.1912, 0.09084, 1.0, 0.1413, 0.1912, 0.09084, 1.0, 0.1413, 0.1912, 0.09084, 1.0, 0.1413, 0.1912, 0.09084, 1.0, 0.1413, 0.1912, 0.09084, 1.0, 0.1413, 0.1912, 0.09084, 1.0, 0.1413, 0.1912, 0.09084, 1.0, 0.1413, 0.1912, 0.09084, 1.0, 0.1413, 0.1912, 0.09084, 1.0, 0.1413, 0.1912, 0.09084, 1.0, 0.1413, 0.1912, 0.09084, 1.0, 0.1413, 0.1912, 0.09084, 1.0, 0.1413, 0.1912, 0.09084, 1.0, 0.1413, 0.1912, 0.09084, 1.0, 0.1413, 0.1912, 0.09084, 1.0, 0.1413, 0.1912, 0.09084, 1.0, 0.1413, 0.1912, 0.09084, 1.0, 0.1413, 0.1912, 0.09084, 1.0, 0.1413, 0.1912, 0.09084, 1.0, 0.1413, 0.1912, 0.09084, 1.0, 0.1413, 0.1912, 0.09084, 1.0, 0.1413, 0.1912, 0.09084, 1.0, 0.1413, 0.1912, 0.09084, 1.0, 0.1413, 0.1912, 0.09084, 1.0, 0.1413, 0.1912, 0.09084, 1.0, 0.1413, 0.1912, 0.09084, 1.0, 0.1413, 0.1912, 0.09084, 1.0, 0.1413, 0.1912, 0.09084, 1.0, 0.1413, 0.1912, 0.09084, 1.0, 0.1413, 0.1912, 0.09084, 1.0, 0.1413, 0.1912, 0.09084, 1.0, 0.1413, 0.1912, 0.09084, 1.0, 0.1413, 0.1912, 0.09084, 1.0, 0.1413, 0.1912, 0.09084, 1.0, 0.1413, 0.1912, 0.09084, 1.0, 0.1413, 0.1912, 0.09084, 1.0, 0.1413, 0.1912, 0.09084, 1.0, 0.1413, 0.1912, 0.09084, 1.0, 0.1413, 0.1912, 0.09084, 1.0, 0.1413, 0.1912, 0.09084, 1.0, 0.1413, 0.1912, 0.09084, 1.0, 0.1413, 0.1912, 0.09084, 1.0, 0.1413, 0.1912, 0.09084, 1.0, 0.1413, 0.1912, 0.09084, 1.0, 0.1413, 0.1912, 0.09084, 1.0, 0.1413, 0.1912, 0.09084, 1.0, 0.1413, 0.1912, 0.09084, 1.0, 0.1413, 0.1912, 0.09084, 1.0, 0.1413, 0.1912, 0.09084, 1.0, 0.1413, 0.1912, 0.09084, 1.0, 0.1413, 0.1912, 0.09084, 1.0, 0.1413, 0.1912, 0.09084, 1.0, 0.1413, 0.1912, 0.09084, 1.0, 0.1413, 0.1912, 0.09084, 1.0, 0.1413, 0.1912, 0.09084, 1.0, 0.2789, 0.6724, 0.8148, 1.0, 0.2789, 0.6724, 0.8148, 1.0, 0.2789, 0.6724, 0.8148, 1.0, 0.2789, 0.6724, 0.8148, 1.0, 0.2789, 0.6724, 0.8148, 1.0, 0.2789, 0.6724, 0.8148, 1.0, 0.2789, 0.6724, 0.8148, 1.0, 0.2789, 0.6724, 0.8148, 1.0, 0.2789, 0.6724, 0.8148, 1.0, 0.2789, 0.6724, 0.8148, 1.0, 0.2789, 0.6724, 0.8148, 1.0, 0.2789, 0.6724, 0.8148, 1.0, 0.2789, 0.6724, 0.8148, 1.0, 0.2789, 0.6724, 0.8148, 1.0, 0.2789, 0.6724, 0.8148, 1.0, 0.2789, 0.6724, 0.8148, 1.0, 0.2789, 0.6724, 0.8148, 1.0, 0.2789, 0.6724, 0.8148, 1.0, 0.2789, 0.6724, 0.8148, 1.0, 0.2789, 0.6724, 0.8148, 1.0, 0.2789, 0.6724, 0.8148, 1.0, 0.2789, 0.6724, 0.8148, 1.0, 0.2789, 0.6724, 0.8148, 1.0, 0.2789, 0.6724, 0.8148, 1.0, 0.2789, 0.6724, 0.8148, 1.0, 0.2789, 0.6724, 0.8148, 1.0, 0.2789, 0.6724, 0.8148, 1.0, 0.2789, 0.6724, 0.8148, 1.0, 0.2789, 0.6724, 0.8148, 1.0, 0.2789, 0.6724, 0.8148, 1.0, 0.2789, 0.6724, 0.8148, 1.0, 0.2789, 0.6724, 0.8148, 1.0, 0.2789, 0.6724, 0.8148, 1.0, 0.2789, 0.6724, 0.8148, 1.0, 0.2789, 0.6724, 0.8148, 1.0, 0.2789, 0.6724, 0.8148, 1.0, 0.2789, 0.6724, 0.8148, 1.0, 0.2789, 0.6724, 0.8148, 1.0, 0.2789, 0.6724, 0.8148, 1.0, 0.2789, 0.6724, 0.8148, 1.0, 0.2789, 0.6724, 0.8148, 1.0, 0.2789, 0.6724, 0.8148, 1.0, 0.2789, 0.6724, 0.8148, 1.0, 0.2789, 0.6724, 0.8148, 1.0, 0.2789, 0.6724, 0.8148, 1.0, 0.2789, 0.6724, 0.8148, 1.0, 0.2789, 0.6724, 0.8148, 1.0, 0.2789, 0.6724, 0.8148, 1.0, 0.2789, 0.6724, 0.8148, 1.0, 0.2789, 0.6724, 0.8148, 1.0, 0.2789, 0.6724, 0.8148, 1.0, 0.2789, 0.6724, 0.8148, 1.0, 0.2789, 0.6724, 0.8148, 1.0, 0.2789, 0.6724, 0.8148, 1.0, 0.2789, 0.6724, 0.8148, 1.0, 0.2789, 0.6724, 0.8148, 1.0, 0.2789, 0.6724, 0.8148, 1.0, 0.2789, 0.6724, 0.8148, 1.0, 0.2789, 0.6724, 0.8148, 1.0, 0.2789, 0.6724, 0.8148, 1.0, 0.2789, 0.6724, 0.8148, 1.0, 0.2789, 0.6724, 0.8148, 1.0, 0.2789, 0.6724, 0.8148, 1.0, 0.2789, 0.6724, 0.8148, 1.0, 0.2789, 0.6724, 0.8148, 1.0, 0.2789, 0.6724, 0.8148, 1.0, 0.2789, 0.6724, 0.8148, 1.0, 0.2789, 0.6724, 0.8148, 1.0, 0.2789, 0.6724, 0.8148, 1.0, 0.2789, 0.6724, 0.8148, 1.0, 0.2789, 0.6724, 0.8148, 1.0, 0.2789, 0.6724, 0.8148, 1.0, 0.2789, 0.6724, 0.8148, 1.0, 0.2789, 0.6724, 0.8148, 1.0, 0.2789, 0.6724, 0.8148, 1.0, 0.2789, 0.6724, 0.8148, 1.0, 0.2789, 0.6724, 0.8148, 1.0, 0.2789, 0.6724, 0.8148, 1.0, 0.2789, 0.6724, 0.8148, 1.0, 0.2789, 0.6724, 0.8148, 1.0, 0.2789, 0.6724, 0.8148, 1.0, 0.2789, 0.6724, 0.8148, 1.0, 0.2789, 0.6724, 0.8148, 1.0, 0.2789, 0.6724, 0.8148, 1.0, 0.2789, 0.6724, 0.8148, 1.0, 0.2789, 0.6724, 0.8148, 1.0, 0.2789, 0.6724, 0.8148, 1.0, 0.2789, 0.6724, 0.8148, 1.0, 0.2789, 0.6724, 0.8148, 1.0, 0.2789, 0.6724, 0.8148, 1.0, 0.2789, 0.6724, 0.8148, 1.0, 0.2789, 0.6724, 0.8148, 1.0, 0.2789, 0.6724, 0.8148, 1.0, 0.2789, 0.6724, 0.8148, 1.0, 0.2789, 0.6724, 0.8148, 1.0, 0.2789, 0.6724, 0.8148, 1.0, 0.2789, 0.6724, 0.8148, 1.0, 0.2789, 0.6724, 0.8148, 1.0, 0.2789, 0.6724, 0.8148, 1.0, 0.2789, 0.6724, 0.8148, 1.0, 0.2789, 0.6724, 0.8148, 1.0, 0.2789, 0.6724, 0.8148, 1.0, 0.2789, 0.6724, 0.8148, 1.0, 0.2789, 0.6724, 0.8148, 1.0, 0.2789, 0.6724, 0.8148, 1.0, 0.2789, 0.6724, 0.8148, 1.0, 0.2789, 0.6724, 0.8148, 1.0, 0.2789, 0.6724, 0.8148, 1.0, 0.2789, 0.6724, 0.8148, 1.0, 0.2789, 0.6724, 0.8148, 1.0, 0.2789, 0.6724, 0.8148, 1.0, 0.2789, 0.6724, 0.8148, 1.0, 0.02029, 0.02843, 0.02624, 1.0, 0.02029, 0.02843, 0.02624, 1.0, 0.02029, 0.02843, 0.02624, 1.0, 0.02029, 0.02843, 0.02624, 1.0, 0.02029, 0.02843, 0.02624, 1.0, 0.02029, 0.02843, 0.02624, 1.0, 0.02029, 0.02843, 0.02624, 1.0, 0.02029, 0.02843, 0.02624, 1.0, 0.02029, 0.02843, 0.02624, 1.0, 0.02029, 0.02843, 0.02624, 1.0, 0.02029, 0.02843, 0.02624, 1.0, 0.02029, 0.02843, 0.02624, 1.0, 0.02029, 0.02843, 0.02624, 1.0, 0.02029, 0.02843, 0.02624, 1.0, 0.02029, 0.02843, 0.02624, 1.0, 0.02029, 0.02843, 0.02624, 1.0, 0.02029, 0.02843, 0.02624, 1.0, 0.02029, 0.02843, 0.02624, 1.0, 0.02029, 0.02843, 0.02624, 1.0, 0.02029, 0.02843, 0.02624, 1.0, 0.02029, 0.02843, 0.02624, 1.0, 0.02029, 0.02843, 0.02624, 1.0, 0.02029, 0.02843, 0.02624, 1.0, 0.02029, 0.02843, 0.02624, 1.0, 0.02029, 0.02843, 0.02624, 1.0, 0.02029, 0.02843, 0.02624, 1.0, 0.02029, 0.02843, 0.02624, 1.0, 0.02029, 0.02843, 0.02624, 1.0, 0.02029, 0.02843, 0.02624, 1.0, 0.02029, 0.02843, 0.02624, 1.0, 0.02029, 0.02843, 0.02624, 1.0, 0.02029, 0.02843, 0.02624, 1.0, 0.02029, 0.02843, 0.02624, 1.0, 0.02029, 0.02843, 0.02624, 1.0, 0.02029, 0.02843, 0.02624, 1.0, 0.02029, 0.02843, 0.02624, 1.0, 0.02029, 0.02843, 0.02624, 1.0, 0.02029, 0.02843, 0.02624, 1.0, 0.02029, 0.02843, 0.02624, 1.0, 0.02029, 0.02843, 0.02624, 1.0, 0.02029, 0.02843, 0.02624, 1.0, 0.02029, 0.02843, 0.02624, 1.0, 0.02029, 0.02843, 0.02624, 1.0, 0.02029, 0.02843, 0.02624, 1.0, 0.02029, 0.02843, 0.02624, 1.0, 0.02029, 0.02843, 0.02624, 1.0, 0.02029, 0.02843, 0.02624, 1.0, 0.02029, 0.02843, 0.02624, 1.0, 0.02029, 0.02843, 0.02624, 1.0, 0.02029, 0.02843, 0.02624, 1.0, 0.02029, 0.02843, 0.02624, 1.0, 0.02029, 0.02843, 0.02624, 1.0, 0.02029, 0.02843, 0.02624, 1.0, 0.02029, 0.02843, 0.02624, 1.0, 0.02029, 0.02843, 0.02624, 1.0, 0.02029, 0.02843, 0.02624, 1.0, 0.02029, 0.02843, 0.02624, 1.0, 0.02029, 0.02843, 0.02624, 1.0, 0.02029, 0.02843, 0.02624, 1.0, 0.02029, 0.02843, 0.02624, 1.0, 0.02029, 0.02843, 0.02624, 1.0, 0.02029, 0.02843, 0.02624, 1.0, 0.02029, 0.02843, 0.02624, 1.0, 0.02029, 0.02843, 0.02624, 1.0, 0.02029, 0.02843, 0.02624, 1.0, 0.02029, 0.02843, 0.02624, 1.0, 0.02029, 0.02843, 0.02624, 1.0, 0.02029, 0.02843, 0.02624, 1.0, 0.02029, 0.02843, 0.02624, 1.0, 0.02029, 0.02843, 0.02624, 1.0, 0.02029, 0.02843, 0.02624, 1.0, 0.02029, 0.02843, 0.02624, 1.0, 1.0, 0.2874, 0.0137, 1.0, 1.0, 0.2874, 0.0137, 1.0, 1.0, 0.2874, 0.0137, 1.0, 1.0, 0.2874, 0.0137, 1.0, 1.0, 0.2874, 0.0137, 1.0, 1.0, 0.2874, 0.0137, 1.0, 1.0, 0.2874, 0.0137, 1.0, 1.0, 0.2874, 0.0137, 1.0, 1.0, 0.2874, 0.0137, 1.0, 1.0, 0.2874, 0.0137, 1.0, 1.0, 0.2874, 0.0137, 1.0, 1.0, 0.2874, 0.0137, 1.0, 1.0, 0.2874, 0.0137, 1.0, 1.0, 0.2874, 0.0137, 1.0, 1.0, 0.2874, 0.0137, 1.0, 1.0, 0.2874, 0.0137, 1.0, 1.0, 0.2874, 0.0137, 1.0, 1.0, 0.2874, 0.0137, 1.0, 1.0, 0.2874, 0.0137, 1.0, 1.0, 0.2874, 0.0137, 1.0, 1.0, 0.2874, 0.0137, 1.0, 1.0, 0.2874, 0.0137, 1.0, 1.0, 0.2874, 0.0137, 1.0, 1.0, 0.2874, 0.0137, 1.0, 1.0, 0.2874, 0.0137, 1.0, 1.0, 0.2874, 0.0137, 1.0, 1.0, 0.2874, 0.0137, 1.0, 1.0, 0.2874, 0.0137, 1.0, 1.0, 0.2874, 0.0137, 1.0, 1.0, 0.2874, 0.0137, 1.0, 1.0, 0.2874, 0.0137, 1.0, 1.0, 0.2874, 0.0137, 1.0, 1.0, 0.2874, 0.0137, 1.0, 1.0, 0.2874, 0.0137, 1.0, 1.0, 0.2874, 0.0137, 1.0, 1.0, 0.2874, 0.0137, 1.0, 1.0, 0.2874, 0.0137, 1.0, 1.0, 0.2874, 0.0137, 1.0, 1.0, 0.2874, 0.0137, 1.0, 1.0, 0.2874, 0.0137, 1.0, 1.0, 0.2874, 0.0137, 1.0, 1.0, 0.2874, 0.0137, 1.0, 1.0, 0.2874, 0.0137, 1.0, 1.0, 0.2874, 0.0137, 1.0, 1.0, 0.2874, 0.0137, 1.0, 1.0, 0.2874, 0.0137, 1.0, 1.0, 0.2874, 0.0137, 1.0, 1.0, 0.2874, 0.0137, 1.0, 1.0, 0.2874, 0.0137, 1.0, 1.0, 0.2874, 0.0137, 1.0, 1.0, 0.2874, 0.0137, 1.0, 1.0, 0.2874, 0.0137, 1.0, 1.0, 0.2874, 0.0137, 1.0, 1.0, 0.2874, 0.0137, 1.0, 1.0, 0.2874, 0.0137, 1.0, 1.0, 0.2874, 0.0137, 1.0, 1.0, 0.2874, 0.0137, 1.0, 1.0, 0.2874, 0.0137, 1.0, 1.0, 0.2874, 0.0137, 1.0, 1.0, 0.2874, 0.0137, 1.0, 1.0, 0.2874, 0.0137, 1.0, 1.0, 0.2874, 0.0137, 1.0, 1.0, 0.2874, 0.0137, 1.0, 1.0, 0.2874, 0.0137, 1.0, 1.0, 0.2874, 0.0137, 1.0, 1.0, 0.2874, 0.0137, 1.0, 1.0, 0.2874, 0.0137, 1.0, 1.0, 0.2874, 0.0137, 1.0, 1.0, 0.2874, 0.0137, 1.0, 1.0, 0.2874, 0.0137, 1.0, 1.0, 0.2874, 0.0137, 1.0, 1.0, 0.2874, 0.0137, 1.0, 0.0382, 0.2747, 0.956, 1.0, 0.0382, 0.2747, 0.956, 1.0, 0.0382, 0.2747, 0.956, 1.0, 0.0382, 0.2747, 0.956, 1.0, 0.0382, 0.2747, 0.956, 1.0, 0.0382, 0.2747, 0.956, 1.0, 0.0382, 0.2747, 0.956, 1.0, 0.0382, 0.2747, 0.956, 1.0, 0.0382, 0.2747, 0.956, 1.0, 0.0382, 0.2747, 0.956, 1.0, 0.0382, 0.2747, 0.956, 1.0, 0.0382, 0.2747, 0.956, 1.0, 0.0382, 0.2747, 0.956, 1.0, 0.0382, 0.2747, 0.956, 1.0, 0.0382, 0.2747, 0.956, 1.0, 0.0382, 0.2747, 0.956, 1.0, 0.0382, 0.2747, 0.956, 1.0, 0.0382, 0.2747, 0.956, 1.0, 0.0382, 0.2747, 0.956, 1.0, 0.0382, 0.2747, 0.956, 1.0, 0.0382, 0.2747, 0.956, 1.0, 0.0382, 0.2747, 0.956, 1.0, 0.0382, 0.2747, 0.956, 1.0, 0.0382, 0.2747, 0.956, 1.0, 0.2502, 0.2961, 0.15, 1.0, 0.2502, 0.2961, 0.15, 1.0, 0.2502, 0.2961, 0.15, 1.0, 0.2502, 0.2961, 0.15, 1.0, 0.2502, 0.2961, 0.15, 1.0, 0.2502, 0.2961, 0.15, 1.0, 0.2502, 0.2961, 0.15, 1.0, 0.2502, 0.2961, 0.15, 1.0, 0.2502, 0.2961, 0.15, 1.0, 0.2502, 0.2961, 0.15, 1.0, 0.2502, 0.2961, 0.15, 1.0, 0.2502, 0.2961, 0.15, 1.0, 0.2502, 0.2961, 0.15, 1.0, 0.2502, 0.2961, 0.15, 1.0, 0.2502, 0.2961, 0.15, 1.0, 0.2502, 0.2961, 0.15, 1.0, 0.2502, 0.2961, 0.15, 1.0, 0.2502, 0.2961, 0.15, 1.0, 0.2502, 0.2961, 0.15, 1.0, 0.2502, 0.2961, 0.15, 1.0, 0.2502, 0.2961, 0.15, 1.0, 0.2502, 0.2961, 0.15, 1.0, 0.2502, 0.2961, 0.15, 1.0, 0.2502, 0.2961, 0.15, 1.0, 0.0382, 0.2747, 0.956, 1.0, 0.0382, 0.2747, 0.956, 1.0, 0.0382, 0.2747, 0.956, 1.0, 0.0382, 0.2747, 0.956, 1.0, 0.0382, 0.2747, 0.956, 1.0, 0.0382, 0.2747, 0.956, 1.0, 0.0382, 0.2747, 0.956, 1.0, 0.0382, 0.2747, 0.956, 1.0, 0.0382, 0.2747, 0.956, 1.0, 0.0382, 0.2747, 0.956, 1.0, 0.0382, 0.2747, 0.956, 1.0, 0.0382, 0.2747, 0.956, 1.0, 0.0382, 0.2747, 0.956, 1.0, 0.0382, 0.2747, 0.956, 1.0, 0.0382, 0.2747, 0.956, 1.0, 0.0382, 0.2747, 0.956, 1.0, 0.0382, 0.2747, 0.956, 1.0, 0.0382, 0.2747, 0.956, 1.0, 0.0382, 0.2747, 0.956, 1.0, 0.0382, 0.2747, 0.956, 1.0, 0.0382, 0.2747, 0.956, 1.0, 0.0382, 0.2747, 0.956, 1.0, 0.0382, 0.2747, 0.956, 1.0, 0.0382, 0.2747, 0.956, 1.0, 0.1413, 0.1912, 0.09084, 1.0, 0.1413, 0.1912, 0.09084, 1.0, 0.1413, 0.1912, 0.09084, 1.0, 0.1413, 0.1912, 0.09084, 1.0, 0.1413, 0.1912, 0.09084, 1.0, 0.1413, 0.1912, 0.09084, 1.0, 0.1413, 0.1912, 0.09084, 1.0, 0.1413, 0.1912, 0.09084, 1.0, 0.1413, 0.1912, 0.09084, 1.0, 0.1413, 0.1912, 0.09084, 1.0, 0.1413, 0.1912, 0.09084, 1.0, 0.1413, 0.1912, 0.09084, 1.0, 0.1413, 0.1912, 0.09084, 1.0, 0.1413, 0.1912, 0.09084, 1.0, 0.1413, 0.1912, 0.09084, 1.0, 0.1413, 0.1912, 0.09084, 1.0, 0.1413, 0.1912, 0.09084, 1.0, 0.1413, 0.1912, 0.09084, 1.0, 0.1413, 0.1912, 0.09084, 1.0, 0.1413, 0.1912, 0.09084, 1.0, 0.1413, 0.1912, 0.09084, 1.0, 0.1413, 0.1912, 0.09084, 1.0, 0.1413, 0.1912, 0.09084, 1.0, 0.1413, 0.1912, 0.09084, 1.0, 0.1413, 0.1912, 0.09084, 1.0, 0.1413, 0.1912, 0.09084, 1.0, 0.1413, 0.1912, 0.09084, 1.0, 0.1413, 0.1912, 0.09084, 1.0, 0.1413, 0.1912, 0.09084, 1.0, 0.1413, 0.1912, 0.09084, 1.0, 0.1413, 0.1912, 0.09084, 1.0, 0.1413, 0.1912, 0.09084, 1.0, 0.1413, 0.1912, 0.09084, 1.0, 0.1413, 0.1912, 0.09084, 1.0, 0.1413, 0.1912, 0.09084, 1.0, 0.1413, 0.1912, 0.09084, 1.0, 0.1413, 0.1912, 0.09084, 1.0, 0.1413, 0.1912, 0.09084, 1.0, 0.1413, 0.1912, 0.09084, 1.0, 0.1413, 0.1912, 0.09084, 1.0, 0.1413, 0.1912, 0.09084, 1.0, 0.1413, 0.1912, 0.09084, 1.0, 0.1413, 0.1912, 0.09084, 1.0, 0.1413, 0.1912, 0.09084, 1.0, 0.1413, 0.1912, 0.09084, 1.0, 0.1413, 0.1912, 0.09084, 1.0, 0.1413, 0.1912, 0.09084, 1.0, 0.1413, 0.1912, 0.09084, 1.0, 0.02029, 0.02843, 0.02624, 1.0, 0.02029, 0.02843, 0.02624, 1.0, 0.02029, 0.02843, 0.02624, 1.0, 0.02029, 0.02843, 0.02624, 1.0, 0.02029, 0.02843, 0.02624, 1.0, 0.02029, 0.02843, 0.02624, 1.0, 0.02029, 0.02843, 0.02624, 1.0, 0.02029, 0.02843, 0.02624, 1.0, 0.02029, 0.02843, 0.02624, 1.0, 0.02029, 0.02843, 0.02624, 1.0, 0.02029, 0.02843, 0.02624, 1.0, 0.02029, 0.02843, 0.02624, 1.0, 0.02029, 0.02843, 0.02624, 1.0, 0.02029, 0.02843, 0.02624, 1.0, 0.02029, 0.02843, 0.02624, 1.0, 0.02029, 0.02843, 0.02624, 1.0, 0.02029, 0.02843, 0.02624, 1.0, 0.02029, 0.02843, 0.02624, 1.0, 0.02029, 0.02843, 0.02624, 1.0, 0.02029, 0.02843, 0.02624, 1.0, 0.02029, 0.02843, 0.02624, 1.0, 0.02029, 0.02843, 0.02624, 1.0, 0.02029, 0.02843, 0.02624, 1.0, 0.02029, 0.02843, 0.02624, 1.0, 0.2502, 0.2961, 0.15, 1.0, 0.2502, 0.2961, 0.15, 1.0, 0.2502, 0.2961, 0.15, 1.0, 0.2502, 0.2961, 0.15, 1.0, 0.2502, 0.2961, 0.15, 1.0, 0.2502, 0.2961, 0.15, 1.0, 0.2502, 0.2961, 0.15, 1.0, 0.2502, 0.2961, 0.15, 1.0, 0.2502, 0.2961, 0.15, 1.0, 0.2502, 0.2961, 0.15, 1.0, 0.2502, 0.2961, 0.15, 1.0, 0.2502, 0.2961, 0.15, 1.0, 0.2502, 0.2961, 0.15, 1.0, 0.2502, 0.2961, 0.15, 1.0, 0.2502, 0.2961, 0.15, 1.0, 0.2502, 0.2961, 0.15, 1.0, 0.2502, 0.2961, 0.15, 1.0, 0.2502, 0.2961, 0.15, 1.0, 0.2502, 0.2961, 0.15, 1.0, 0.2502, 0.2961, 0.15, 1.0, 0.2502, 0.2961, 0.15, 1.0, 0.2502, 0.2961, 0.15, 1.0, 0.2502, 0.2961, 0.15, 1.0, 0.2502, 0.2961, 0.15, 1.0, 0.0382, 0.2747, 0.956, 1.0, 0.0382, 0.2747, 0.956, 1.0, 0.0382, 0.2747, 0.956, 1.0, 0.0382, 0.2747, 0.956, 1.0, 0.0382, 0.2747, 0.956, 1.0, 0.0382, 0.2747, 0.956, 1.0, 0.0382, 0.2747, 0.956, 1.0, 0.0382, 0.2747, 0.956, 1.0, 0.0382, 0.2747, 0.956, 1.0, 0.0382, 0.2747, 0.956, 1.0, 0.0382, 0.2747, 0.956, 1.0, 0.0382, 0.2747, 0.956, 1.0, 0.0382, 0.2747, 0.956, 1.0, 0.0382, 0.2747, 0.956, 1.0, 0.0382, 0.2747, 0.956, 1.0, 0.0382, 0.2747, 0.956, 1.0, 0.0382, 0.2747, 0.956, 1.0, 0.0382, 0.2747, 0.956, 1.0, 0.0382, 0.2747, 0.956, 1.0, 0.0382, 0.2747, 0.956, 1.0, 0.0382, 0.2747, 0.956, 1.0, 0.0382, 0.2747, 0.956, 1.0, 0.0382, 0.2747, 0.956, 1.0, 0.0382, 0.2747, 0.956, 1.0, 0.1413, 0.1912, 0.09084, 1.0, 0.1413, 0.1912, 0.09084, 1.0, 0.1413, 0.1912, 0.09084, 1.0, 0.1413, 0.1912, 0.09084, 1.0, 0.1413, 0.1912, 0.09084, 1.0, 0.1413, 0.1912, 0.09084, 1.0, 0.1413, 0.1912, 0.09084, 1.0, 0.1413, 0.1912, 0.09084, 1.0, 0.1413, 0.1912, 0.09084, 1.0, 0.1413, 0.1912, 0.09084, 1.0, 0.1413, 0.1912, 0.09084, 1.0, 0.1413, 0.1912, 0.09084, 1.0, 0.1413, 0.1912, 0.09084, 1.0, 0.1413, 0.1912, 0.09084, 1.0, 0.1413, 0.1912, 0.09084, 1.0, 0.1413, 0.1912, 0.09084, 1.0, 0.1413, 0.1912, 0.09084, 1.0, 0.1413, 0.1912, 0.09084, 1.0, 0.1413, 0.1912, 0.09084, 1.0, 0.1413, 0.1912, 0.09084, 1.0, 0.1413, 0.1912, 0.09084, 1.0, 0.1413, 0.1912, 0.09084, 1.0, 0.1413, 0.1912, 0.09084, 1.0, 0.1413, 0.1912, 0.09084, 1.0, 0.1413, 0.1912, 0.09084, 1.0, 0.1413, 0.1912, 0.09084, 1.0, 0.1413, 0.1912, 0.09084, 1.0, 0.1413, 0.1912, 0.09084, 1.0, 0.1413, 0.1912, 0.09084, 1.0, 0.1413, 0.1912, 0.09084, 1.0, 0.1413, 0.1912, 0.09084, 1.0, 0.1413, 0.1912, 0.09084, 1.0, 0.1413, 0.1912, 0.09084, 1.0, 0.1413, 0.1912, 0.09084, 1.0, 0.1413, 0.1912, 0.09084, 1.0, 0.1413, 0.1912, 0.09084, 1.0, 0.1413, 0.1912, 0.09084, 1.0, 0.1413, 0.1912, 0.09084, 1.0, 0.1413, 0.1912, 0.09084, 1.0, 0.1413, 0.1912, 0.09084, 1.0, 0.1413, 0.1912, 0.09084, 1.0, 0.1413, 0.1912, 0.09084, 1.0, 0.1413, 0.1912, 0.09084, 1.0, 0.1413, 0.1912, 0.09084, 1.0, 0.1413, 0.1912, 0.09084, 1.0, 0.1413, 0.1912, 0.09084, 1.0, 0.1413, 0.1912, 0.09084, 1.0, 0.1413, 0.1912, 0.09084, 1.0, 0.02029, 0.02843, 0.02624, 1.0, 0.02029, 0.02843, 0.02624, 1.0, 0.02029, 0.02843, 0.02624, 1.0, 0.02029, 0.02843, 0.02624, 1.0, 0.02029, 0.02843, 0.02624, 1.0, 0.02029, 0.02843, 0.02624, 1.0, 0.02029, 0.02843, 0.02624, 1.0, 0.02029, 0.02843, 0.02624, 1.0, 0.02029, 0.02843, 0.02624, 1.0, 0.02029, 0.02843, 0.02624, 1.0, 0.02029, 0.02843, 0.02624, 1.0, 0.02029, 0.02843, 0.02624, 1.0, 0.02029, 0.02843, 0.02624, 1.0, 0.02029, 0.02843, 0.02624, 1.0, 0.02029, 0.02843, 0.02624, 1.0, 0.02029, 0.02843, 0.02624, 1.0, 0.02029, 0.02843, 0.02624, 1.0, 0.02029, 0.02843, 0.02624, 1.0, 0.02029, 0.02843, 0.02624, 1.0, 0.02029, 0.02843, 0.02624, 1.0, 0.02029, 0.02843, 0.02624, 1.0, 0.02029, 0.02843, 0.02624, 1.0, 0.02029, 0.02843, 0.02624, 1.0, 0.02029, 0.02843, 0.02624, 1.0, 0.2502, 0.2961, 0.15, 1.0, 0.2502, 0.2961, 0.15, 1.0, 0.2502, 0.2961, 0.15, 1.0, 0.2502, 0.2961, 0.15, 1.0, 0.2502, 0.2961, 0.15, 1.0, 0.2502, 0.2961, 0.15, 1.0, 0.2502, 0.2961, 0.15, 1.0, 0.2502, 0.2961, 0.15, 1.0, 0.2502, 0.2961, 0.15, 1.0, 0.2502, 0.2961, 0.15, 1.0, 0.2502, 0.2961, 0.15, 1.0, 0.2502, 0.2961, 0.15, 1.0, 0.2502, 0.2961, 0.15, 1.0, 0.2502, 0.2961, 0.15, 1.0, 0.2502, 0.2961, 0.15, 1.0, 0.2502, 0.2961, 0.15, 1.0, 0.2502, 0.2961, 0.15, 1.0, 0.2502, 0.2961, 0.15, 1.0, 0.2502, 0.2961, 0.15, 1.0, 0.2502, 0.2961, 0.15, 1.0, 0.2502, 0.2961, 0.15, 1.0, 0.2502, 0.2961, 0.15, 1.0, 0.2502, 0.2961, 0.15, 1.0, 0.2502, 0.2961, 0.15, 1.0, 0.2502, 0.2961, 0.15, 1.0, 0.2502, 0.2961, 0.15, 1.0, 0.2502, 0.2961, 0.15, 1.0, 0.2502, 0.2961, 0.15, 1.0, 0.2502, 0.2961, 0.15, 1.0, 0.2502, 0.2961, 0.15, 1.0, 0.2502, 0.2961, 0.15, 1.0, 0.2502, 0.2961, 0.15, 1.0, 0.2502, 0.2961, 0.15, 1.0, 0.2502, 0.2961, 0.15, 1.0, 0.2502, 0.2961, 0.15, 1.0, 0.2502, 0.2961, 0.15, 1.0, 0.2502, 0.2961, 0.15, 1.0, 0.2502, 0.2961, 0.15, 1.0, 0.2502, 0.2961, 0.15, 1.0, 0.2502, 0.2961, 0.15, 1.0, 0.2502, 0.2961, 0.15, 1.0, 0.2502, 0.2961, 0.15, 1.0, 0.2502, 0.2961, 0.15, 1.0, 0.2502, 0.2961, 0.15, 1.0, 0.2502, 0.2961, 0.15, 1.0, 0.2502, 0.2961, 0.15, 1.0, 0.2502, 0.2961, 0.15, 1.0, 0.2502, 0.2961, 0.15, 1.0, 0.2502, 0.2961, 0.15, 1.0, 0.2502, 0.2961, 0.15, 1.0, 0.2502, 0.2961, 0.15, 1.0, 0.2502, 0.2961, 0.15, 1.0, 0.2502, 0.2961, 0.15, 1.0, 0.2502, 0.2961, 0.15, 1.0, 0.2502, 0.2961, 0.15, 1.0, 0.2502, 0.2961, 0.15, 1.0, 0.2502, 0.2961, 0.15, 1.0, 0.2502, 0.2961, 0.15, 1.0, 0.2502, 0.2961, 0.15, 1.0, 0.2502, 0.2961, 0.15, 1.0, 0.2502, 0.2961, 0.15, 1.0, 0.2502, 0.2961, 0.15, 1.0, 0.2502, 0.2961, 0.15, 1.0, 0.2502, 0.2961, 0.15, 1.0, 0.2502, 0.2961, 0.15, 1.0, 0.2502, 0.2961, 0.15, 1.0, 0.2502, 0.2961, 0.15, 1.0, 0.2502, 0.2961, 0.15, 1.0, 0.2502, 0.2961, 0.15, 1.0, 0.2502, 0.2961, 0.15, 1.0, 0.2502, 0.2961, 0.15, 1.0, 0.2502, 0.2961, 0.15, 1.0, 0.2502, 0.2961, 0.15, 1.0, 0.2502, 0.2961, 0.15, 1.0, 0.2502, 0.2961, 0.15, 1.0, 0.2502, 0.2961, 0.15, 1.0, 0.2502, 0.2961, 0.15, 1.0, 0.2502, 0.2961, 0.15, 1.0, 0.2502, 0.2961, 0.15, 1.0, 0.2502, 0.2961, 0.15, 1.0, 0.2502, 0.2961, 0.15, 1.0, 0.2502, 0.2961, 0.15, 1.0, 0.2502, 0.2961, 0.15, 1.0, 0.2502, 0.2961, 0.15, 1.0, 0.2502, 0.2961, 0.15, 1.0, 0.2502, 0.2961, 0.15, 1.0, 0.2502, 0.2961, 0.15, 1.0, 0.2502, 0.2961, 0.15, 1.0, 0.2502, 0.2961, 0.15, 1.0, 0.2502, 0.2961, 0.15, 1.0, 0.2502, 0.2961, 0.15, 1.0, 0.2502, 0.2961, 0.15, 1.0, 0.2502, 0.2961, 0.15, 1.0, 0.2502, 0.2961, 0.15, 1.0, 0.2502, 0.2961, 0.15, 1.0, 0.2502, 0.2961, 0.15, 1.0, 0.2502, 0.2961, 0.15, 1.0, 0.2502, 0.2961, 0.15, 1.0, 0.2502, 0.2961, 0.15, 1.0, 0.2502, 0.2961, 0.15, 1.0, 0.2502, 0.2961, 0.15, 1.0, 0.2502, 0.2961, 0.15, 1.0, 0.2502, 0.2961, 0.15, 1.0, 0.2502, 0.2961, 0.15, 1.0, 0.2502, 0.2961, 0.15, 1.0, 0.2502, 0.2961, 0.15, 1.0, 0.2502, 0.2961, 0.15, 1.0, 0.2502, 0.2961, 0.15, 1.0, 0.2502, 0.2961, 0.15, 1.0, 0.2502, 0.2961, 0.15, 1.0, 0.2502, 0.2961, 0.15, 1.0, 0.2502, 0.2961, 0.15, 1.0, 0.2502, 0.2961, 0.15, 1.0, 0.2502, 0.2961, 0.15, 1.0, 0.2502, 0.2961, 0.15, 1.0, 0.2502, 0.2961, 0.15, 1.0, 0.2502, 0.2961, 0.15, 1.0, 0.2502, 0.2961, 0.15, 1.0, 0.2502, 0.2961, 0.15, 1.0, 0.2502, 0.2961, 0.15, 1.0, 0.2789, 0.6724, 0.8148, 1.0, 0.2789, 0.6724, 0.8148, 1.0, 0.2789, 0.6724, 0.8148, 1.0, 0.2789, 0.6724, 0.8148, 1.0, 0.2789, 0.6724, 0.8148, 1.0, 0.2789, 0.6724, 0.8148, 1.0, 0.2789, 0.6724, 0.8148, 1.0, 0.2789, 0.6724, 0.8148, 1.0, 0.2789, 0.6724, 0.8148, 1.0, 0.2789, 0.6724, 0.8148, 1.0, 0.2789, 0.6724, 0.8148, 1.0, 0.2789, 0.6724, 0.8148, 1.0, 0.2789, 0.6724, 0.8148, 1.0, 0.2789, 0.6724, 0.8148, 1.0, 0.2789, 0.6724, 0.8148, 1.0, 0.2789, 0.6724, 0.8148, 1.0, 0.2789, 0.6724, 0.8148, 1.0, 0.2789, 0.6724, 0.8148, 1.0, 0.2789, 0.6724, 0.8148, 1.0, 0.2789, 0.6724, 0.8148, 1.0, 0.2789, 0.6724, 0.8148, 1.0, 0.2789, 0.6724, 0.8148, 1.0, 0.2789, 0.6724, 0.8148, 1.0, 0.2789, 0.6724, 0.8148, 1.0])
me_fuselage.materials.append(mat_paint)
me_fuselage.materials.append(mat_signal_ff921f)
me_fuselage.update()

# ---- objects
ob_recon_jet = bpy.data.objects.new('Recon jet', me_fuselage)

# ---- transforms, parenting, visibility, modifiers, constraints
ob_recon_jet.location = (0.0, 0.0, 0.0)

# ---- collection membership
col_collection.objects.link(ob_recon_jet)

# ---- scene / render settings (as saved in the file)
scene.frame_start = 1; scene.frame_end = 250; scene.frame_set(1)
scene.render.engine = 'BLENDER_EEVEE_NEXT'
scene.render.bake_bias = 0.0
scene.render.bake_samples = 0
scene.cycles.sampling_pattern = 'TABULATED_SOBOL'
scene.eevee.use_volume_custom_range = False
bpy.context.view_layer.update()

# ---- added for rendering (the .blend has no active camera and no usable light): camera, sun
cam_auto = bpy.data.cameras.new('AutoCamera')
cam_auto.lens = 50.0
cam_auto.sensor_width = 36.0
cam_auto.clip_end = 1000.0
ob_auto_camera = bpy.data.objects.new('AutoCamera', cam_auto)
scene.collection.objects.link(ob_auto_camera)
ob_auto_camera.location = (5.73211, -6.83853, 4.78837)
ob_auto_camera.rotation_euler = (1.09748, -7.21219e-08, 0.694738)
scene.camera = ob_auto_camera
light_auto_sun = bpy.data.lights.new('AutoSun', 'SUN')
light_auto_sun.energy = 3.0
light_auto_sun.angle = 0.0523599
ob_auto_sun = bpy.data.objects.new('AutoSun', light_auto_sun)
scene.collection.objects.link(ob_auto_sun)
ob_auto_sun.rotation_euler = (0.872665, 0.174533, 0.523599)
bpy.context.view_layer.update()
